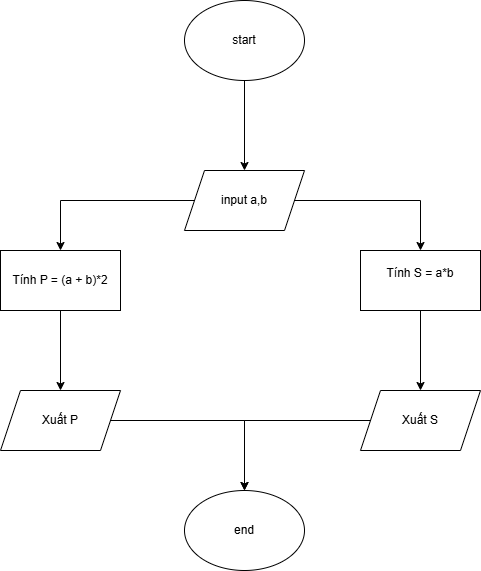

The diagram above was exported from draw.io. Its source (the exported page's mxGraphModel, read from the mxfile embedded in the PNG):
<mxGraphModel dx="1042" dy="562" grid="1" gridSize="10" guides="1" tooltips="1" connect="1" arrows="1" fold="1" page="1" pageScale="1" pageWidth="827" pageHeight="1169" math="0" shadow="0">
  <root>
    <mxCell id="0" />
    <mxCell id="1" parent="0" />
    <mxCell id="dSnuPZmgGUp7vXsKHUt9-3" value="" style="edgeStyle=orthogonalEdgeStyle;rounded=0;orthogonalLoop=1;jettySize=auto;html=1;" edge="1" parent="1" source="dSnuPZmgGUp7vXsKHUt9-1" target="dSnuPZmgGUp7vXsKHUt9-2">
      <mxGeometry relative="1" as="geometry" />
    </mxCell>
    <mxCell id="dSnuPZmgGUp7vXsKHUt9-1" value="start" style="ellipse;whiteSpace=wrap;html=1;" vertex="1" parent="1">
      <mxGeometry x="354" y="30" width="120" height="80" as="geometry" />
    </mxCell>
    <mxCell id="dSnuPZmgGUp7vXsKHUt9-5" value="" style="edgeStyle=orthogonalEdgeStyle;rounded=0;orthogonalLoop=1;jettySize=auto;html=1;" edge="1" parent="1" source="dSnuPZmgGUp7vXsKHUt9-2" target="dSnuPZmgGUp7vXsKHUt9-4">
      <mxGeometry relative="1" as="geometry" />
    </mxCell>
    <mxCell id="dSnuPZmgGUp7vXsKHUt9-7" value="" style="edgeStyle=orthogonalEdgeStyle;rounded=0;orthogonalLoop=1;jettySize=auto;html=1;" edge="1" parent="1" source="dSnuPZmgGUp7vXsKHUt9-2" target="dSnuPZmgGUp7vXsKHUt9-6">
      <mxGeometry relative="1" as="geometry" />
    </mxCell>
    <mxCell id="dSnuPZmgGUp7vXsKHUt9-2" value="input a,b" style="shape=parallelogram;perimeter=parallelogramPerimeter;whiteSpace=wrap;html=1;fixedSize=1;" vertex="1" parent="1">
      <mxGeometry x="354" y="200" width="120" height="60" as="geometry" />
    </mxCell>
    <mxCell id="dSnuPZmgGUp7vXsKHUt9-9" value="" style="edgeStyle=orthogonalEdgeStyle;rounded=0;orthogonalLoop=1;jettySize=auto;html=1;" edge="1" parent="1" source="dSnuPZmgGUp7vXsKHUt9-4" target="dSnuPZmgGUp7vXsKHUt9-8">
      <mxGeometry relative="1" as="geometry" />
    </mxCell>
    <mxCell id="dSnuPZmgGUp7vXsKHUt9-4" value="Tính P = (a + b)*2" style="whiteSpace=wrap;html=1;" vertex="1" parent="1">
      <mxGeometry x="170" y="280" width="120" height="60" as="geometry" />
    </mxCell>
    <mxCell id="dSnuPZmgGUp7vXsKHUt9-11" value="" style="edgeStyle=orthogonalEdgeStyle;rounded=0;orthogonalLoop=1;jettySize=auto;html=1;" edge="1" parent="1" source="dSnuPZmgGUp7vXsKHUt9-6" target="dSnuPZmgGUp7vXsKHUt9-10">
      <mxGeometry relative="1" as="geometry" />
    </mxCell>
    <mxCell id="dSnuPZmgGUp7vXsKHUt9-6" value="&#10;Tính S = a*b&#10;&#10;" style="whiteSpace=wrap;html=1;" vertex="1" parent="1">
      <mxGeometry x="530" y="280" width="120" height="60" as="geometry" />
    </mxCell>
    <mxCell id="dSnuPZmgGUp7vXsKHUt9-13" style="edgeStyle=orthogonalEdgeStyle;rounded=0;orthogonalLoop=1;jettySize=auto;html=1;" edge="1" parent="1" source="dSnuPZmgGUp7vXsKHUt9-8" target="dSnuPZmgGUp7vXsKHUt9-12">
      <mxGeometry relative="1" as="geometry" />
    </mxCell>
    <mxCell id="dSnuPZmgGUp7vXsKHUt9-8" value="Xuất P" style="shape=parallelogram;perimeter=parallelogramPerimeter;whiteSpace=wrap;html=1;fixedSize=1;" vertex="1" parent="1">
      <mxGeometry x="170" y="420" width="120" height="60" as="geometry" />
    </mxCell>
    <mxCell id="dSnuPZmgGUp7vXsKHUt9-14" style="edgeStyle=orthogonalEdgeStyle;rounded=0;orthogonalLoop=1;jettySize=auto;html=1;entryX=0.5;entryY=0;entryDx=0;entryDy=0;" edge="1" parent="1" source="dSnuPZmgGUp7vXsKHUt9-10" target="dSnuPZmgGUp7vXsKHUt9-12">
      <mxGeometry relative="1" as="geometry" />
    </mxCell>
    <mxCell id="dSnuPZmgGUp7vXsKHUt9-10" value="Xuất S" style="shape=parallelogram;perimeter=parallelogramPerimeter;whiteSpace=wrap;html=1;fixedSize=1;" vertex="1" parent="1">
      <mxGeometry x="530" y="420" width="120" height="60" as="geometry" />
    </mxCell>
    <mxCell id="dSnuPZmgGUp7vXsKHUt9-12" value="end" style="ellipse;whiteSpace=wrap;html=1;" vertex="1" parent="1">
      <mxGeometry x="354" y="520" width="120" height="80" as="geometry" />
    </mxCell>
  </root>
</mxGraphModel>